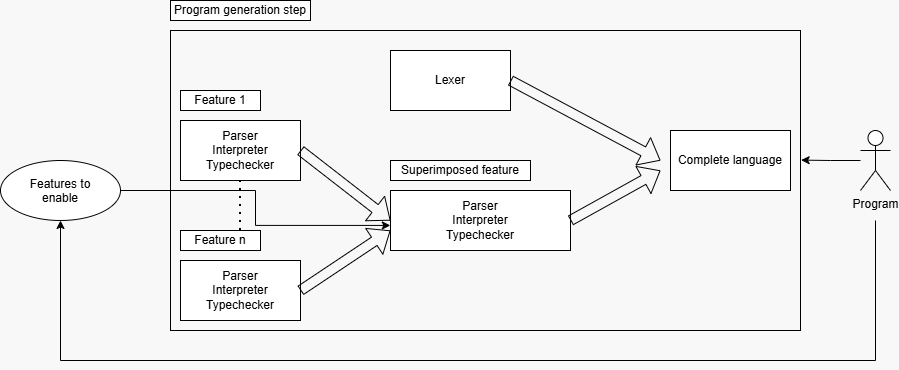

The diagram above was exported from draw.io. Its source (the exported page's mxGraphModel, read from the mxfile embedded in the PNG):
<mxGraphModel dx="1958" dy="670" grid="1" gridSize="10" guides="1" tooltips="1" connect="1" arrows="1" fold="1" page="1" pageScale="1" pageWidth="850" pageHeight="1100" background="light-dark(#F8F8F8,#121212)" math="0" shadow="0">
  <root>
    <mxCell id="0" />
    <mxCell id="1" parent="0" />
    <mxCell id="YUFZpWZ1kOXf1iWUV9sZ-1" parent="1" style="rounded=0;whiteSpace=wrap;html=1;fillColor=none;" value="" vertex="1">
      <mxGeometry height="300" width="630" x="-390" y="230" as="geometry" />
    </mxCell>
    <mxCell id="YUFZpWZ1kOXf1iWUV9sZ-2" parent="1" style="rounded=0;whiteSpace=wrap;html=1;align=center;" value="Program generation step" vertex="1">
      <mxGeometry height="20" width="140" x="-390" y="200" as="geometry" />
    </mxCell>
    <mxCell id="YUFZpWZ1kOXf1iWUV9sZ-3" parent="1" style="rounded=0;whiteSpace=wrap;html=1;" value="Lexer" vertex="1">
      <mxGeometry height="60" width="120" x="-170" y="250" as="geometry" />
    </mxCell>
    <mxCell id="YUFZpWZ1kOXf1iWUV9sZ-4" parent="1" style="rounded=0;whiteSpace=wrap;html=1;" value="Parser&lt;div&gt;Interpreter&lt;/div&gt;&lt;div&gt;Typechecker&lt;/div&gt;" vertex="1">
      <mxGeometry height="60" width="120" x="-380" y="320" as="geometry" />
    </mxCell>
    <mxCell id="YUFZpWZ1kOXf1iWUV9sZ-5" parent="1" style="rounded=0;whiteSpace=wrap;html=1;align=center;" value="Feature n" vertex="1">
      <mxGeometry height="20" width="80" x="-380" y="430" as="geometry" />
    </mxCell>
    <mxCell id="YUFZpWZ1kOXf1iWUV9sZ-7" edge="1" parent="1" source="YUFZpWZ1kOXf1iWUV9sZ-5" style="endArrow=none;dashed=1;html=1;dashPattern=1 3;strokeWidth=2;rounded=0;defaultLabelBackgroundColor=page;entryX=0.5;entryY=1;entryDx=0;entryDy=0;exitX=0.75;exitY=0;exitDx=0;exitDy=0;" target="YUFZpWZ1kOXf1iWUV9sZ-4" value="">
      <mxGeometry height="50" relative="1" width="50" as="geometry">
        <mxPoint x="-60" y="340" as="sourcePoint" />
        <mxPoint x="-10" y="290" as="targetPoint" />
      </mxGeometry>
    </mxCell>
    <mxCell id="YUFZpWZ1kOXf1iWUV9sZ-8" parent="1" style="rounded=0;whiteSpace=wrap;html=1;" value="Parser&lt;div&gt;Interpreter&lt;/div&gt;&lt;div&gt;Typechecker&lt;/div&gt;" vertex="1">
      <mxGeometry height="60" width="120" x="-380" y="460" as="geometry" />
    </mxCell>
    <mxCell id="YUFZpWZ1kOXf1iWUV9sZ-9" parent="1" style="rounded=0;whiteSpace=wrap;html=1;align=center;" value="Feature 1" vertex="1">
      <mxGeometry height="20" width="80" x="-380" y="290" as="geometry" />
    </mxCell>
    <mxCell id="YUFZpWZ1kOXf1iWUV9sZ-10" edge="1" parent="1" source="YUFZpWZ1kOXf1iWUV9sZ-4" style="shape=flexArrow;endArrow=classic;html=1;rounded=0;defaultLabelBackgroundColor=page;exitX=1;exitY=0.5;exitDx=0;exitDy=0;entryX=0;entryY=0.5;entryDx=0;entryDy=0;" target="YUFZpWZ1kOXf1iWUV9sZ-12" value="">
      <mxGeometry height="50" relative="1" width="50" as="geometry">
        <mxPoint x="-60" y="340" as="sourcePoint" />
        <mxPoint x="-10" y="290" as="targetPoint" />
      </mxGeometry>
    </mxCell>
    <mxCell id="YUFZpWZ1kOXf1iWUV9sZ-11" edge="1" parent="1" source="YUFZpWZ1kOXf1iWUV9sZ-8" style="shape=flexArrow;endArrow=classic;html=1;rounded=0;defaultLabelBackgroundColor=page;exitX=1;exitY=0.5;exitDx=0;exitDy=0;" value="">
      <mxGeometry height="50" relative="1" width="50" as="geometry">
        <mxPoint x="-140" y="420" as="sourcePoint" />
        <mxPoint x="-170" y="430" as="targetPoint" />
      </mxGeometry>
    </mxCell>
    <mxCell id="YUFZpWZ1kOXf1iWUV9sZ-12" parent="1" style="rounded=0;whiteSpace=wrap;html=1;" value="Parser&lt;div&gt;Interpreter&lt;/div&gt;&lt;div&gt;Typechecker&lt;/div&gt;" vertex="1">
      <mxGeometry height="60" width="180" x="-170" y="390" as="geometry" />
    </mxCell>
    <mxCell id="YUFZpWZ1kOXf1iWUV9sZ-13" parent="1" style="rounded=0;whiteSpace=wrap;html=1;align=center;" value="Superimposed feature" vertex="1">
      <mxGeometry height="20" width="140" x="-170" y="360" as="geometry" />
    </mxCell>
    <mxCell id="YUFZpWZ1kOXf1iWUV9sZ-14" edge="1" parent="1" style="shape=flexArrow;endArrow=classic;html=1;rounded=0;defaultLabelBackgroundColor=page;exitX=1;exitY=0.5;exitDx=0;exitDy=0;" value="">
      <mxGeometry height="50" relative="1" width="50" as="geometry">
        <mxPoint x="-50" y="280" as="sourcePoint" />
        <mxPoint x="100" y="360" as="targetPoint" />
      </mxGeometry>
    </mxCell>
    <mxCell id="YUFZpWZ1kOXf1iWUV9sZ-15" edge="1" parent="1" source="YUFZpWZ1kOXf1iWUV9sZ-12" style="shape=flexArrow;endArrow=classic;html=1;rounded=0;defaultLabelBackgroundColor=page;exitX=1;exitY=0.5;exitDx=0;exitDy=0;" value="">
      <mxGeometry height="50" relative="1" width="50" as="geometry">
        <mxPoint x="-60" y="350" as="sourcePoint" />
        <mxPoint x="100" y="370" as="targetPoint" />
      </mxGeometry>
    </mxCell>
    <mxCell id="YUFZpWZ1kOXf1iWUV9sZ-16" parent="1" style="rounded=0;whiteSpace=wrap;html=1;" value="Complete language" vertex="1">
      <mxGeometry height="60" width="120" x="110" y="330" as="geometry" />
    </mxCell>
    <mxCell id="YUFZpWZ1kOXf1iWUV9sZ-23" edge="1" parent="1" style="edgeStyle=orthogonalEdgeStyle;rounded=0;orthogonalLoop=1;jettySize=auto;html=1;entryX=0.5;entryY=1;entryDx=0;entryDy=0;defaultLabelBackgroundColor=page;" target="YUFZpWZ1kOXf1iWUV9sZ-20">
      <mxGeometry relative="1" x="0.2073" as="geometry">
        <Array as="points">
          <mxPoint x="315" y="560" />
          <mxPoint x="-500" y="560" />
        </Array>
        <mxPoint x="315" y="420" as="sourcePoint" />
      </mxGeometry>
    </mxCell>
    <mxCell id="YUFZpWZ1kOXf1iWUV9sZ-17" parent="1" style="shape=umlActor;verticalLabelPosition=bottom;verticalAlign=top;html=1;outlineConnect=0;labelPerimeter=1;" value="Program" vertex="1">
      <mxGeometry height="60" width="30" x="300" y="330" as="geometry" />
    </mxCell>
    <mxCell id="YUFZpWZ1kOXf1iWUV9sZ-19" edge="1" parent="1" source="YUFZpWZ1kOXf1iWUV9sZ-17" style="edgeStyle=orthogonalEdgeStyle;rounded=0;orthogonalLoop=1;jettySize=auto;html=1;entryX=1.001;entryY=0.432;entryDx=0;entryDy=0;entryPerimeter=0;defaultLabelBackgroundColor=page;" target="YUFZpWZ1kOXf1iWUV9sZ-1">
      <mxGeometry relative="1" x="-0.13" as="geometry" />
    </mxCell>
    <mxCell id="YUFZpWZ1kOXf1iWUV9sZ-22" edge="1" parent="1" source="YUFZpWZ1kOXf1iWUV9sZ-20" style="edgeStyle=orthogonalEdgeStyle;rounded=0;orthogonalLoop=1;jettySize=auto;html=1;exitX=1;exitY=0.5;exitDx=0;exitDy=0;entryX=-0.001;entryY=0.582;entryDx=0;entryDy=0;defaultLabelBackgroundColor=page;entryPerimeter=0;" target="YUFZpWZ1kOXf1iWUV9sZ-12">
      <mxGeometry relative="1" x="-0.0155" as="geometry" />
    </mxCell>
    <mxCell id="YUFZpWZ1kOXf1iWUV9sZ-20" parent="1" style="ellipse;whiteSpace=wrap;html=1;shapeInside=1;" value="Features to enable" vertex="1">
      <mxGeometry height="60" width="120" x="-560" y="360" as="geometry" />
    </mxCell>
  </root>
</mxGraphModel>